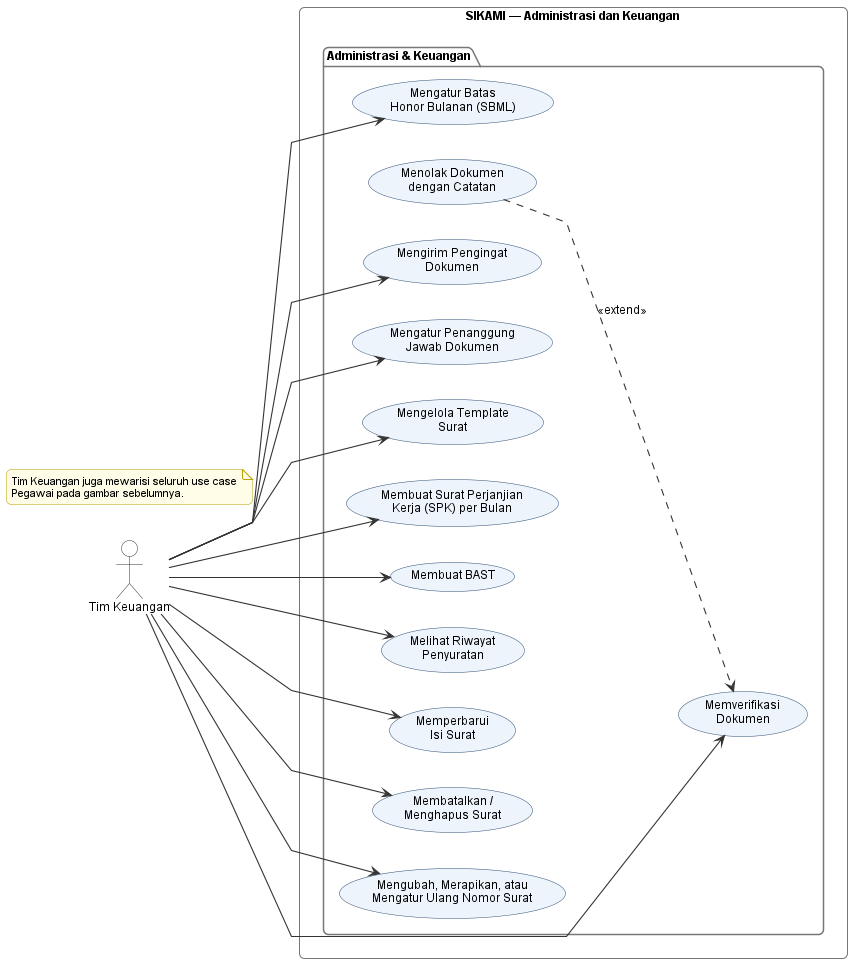

The diagram above was rendered by PlantUML. Its source (embedded in the PNG):
@startuml usecase-keuangan
' Use Case Diagram bagian 2/3: administrasi dan keuangan.
'
' Lihat 01a-usecase-kegiatan.puml untuk alasan pemecahan dan catatan aktor.
'
' "Tim Keuangan" adalah role supervisor di tabel users — bukan role tersendiri.
!include _gaya.iuml
left to right direction

' Sama dengan 01a: garis lurus bersegmen supaya seragam di ketiga gambar.
skinparam linetype polyline

actor "Tim Keuangan" as TK

rectangle "SIKAMI — Administrasi dan Keuangan" {

  package "Administrasi & Keuangan" {
    usecase "Mengatur Batas\nHonor Bulanan (SBML)" as UC_BATAS
    usecase "Memverifikasi\nDokumen" as UC_VERIF
    usecase "Menolak Dokumen\ndengan Catatan" as UC_TOLAK
    usecase "Mengirim Pengingat\nDokumen" as UC_INGAT
    usecase "Mengatur Penanggung\nJawab Dokumen" as UC_PJ
    usecase "Mengelola Template\nSurat" as UC_TEMPLATE
    usecase "Membuat Surat Perjanjian\nKerja (SPK) per Bulan" as UC_SPK
    usecase "Membuat BAST" as UC_BAST
    usecase "Melihat Riwayat\nPenyuratan" as UC_RIWSURAT
    usecase "Memperbarui\nIsi Surat" as UC_PERBARUI
    usecase "Membatalkan /\nMenghapus Surat" as UC_BATALSURAT
    usecase "Mengubah, Merapikan, atau\nMengatur Ulang Nomor Surat" as UC_NOMOR
  }
}

TK --> UC_BATAS
TK --> UC_VERIF
TK --> UC_INGAT
TK --> UC_PJ
TK --> UC_TEMPLATE
TK --> UC_SPK
TK --> UC_BAST
TK --> UC_RIWSURAT
TK --> UC_PERBARUI
TK --> UC_BATALSURAT
TK --> UC_NOMOR

UC_TOLAK ..> UC_VERIF : <<extend>>

' Mengapung, bukan `note bottom` — lihat catatan di 01a-usecase-kegiatan.puml.
note as CATATAN_PEWARISAN
  Tim Keuangan juga mewarisi seluruh use case
  Pegawai pada gambar sebelumnya.
end note

@enduml